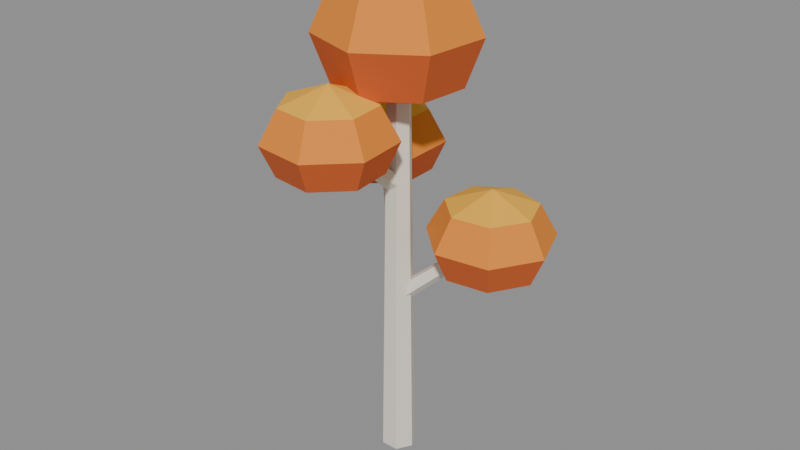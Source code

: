 # Source: tree_thin_fall.blend  (saved by Blender 5.2.45; exported with 4.5.12 LTS)
import bpy
from mathutils import Matrix  # noqa: F401  (used for matrix-valued properties, if any)

bpy.ops.wm.read_factory_settings(use_empty=True)
scene = bpy.context.scene
scene.name = 'Scene'

# ---- collections
col_col_lowpoly = bpy.data.collections.new('COL_LowPoly'); scene.collection.children.link(col_col_lowpoly)

# ---- images (referenced by path relative to the original .blend; pixels are not part of the script)
import os
ASSET_DIR = os.environ.get("B2B_ASSET_DIR", "")  # directory of the original .blend (textures are referenced by path, not embedded)
HERE = os.path.dirname(os.path.abspath(__file__))  # packed textures are extracted next to this script under _unpacked/

def load_image(name, relpath, width, height, colorspace="sRGB"):
    """Load a texture the original file referenced (path relative to the .blend, or extracted next to this script)."""
    p = next((c for c in (os.path.join(HERE, relpath), os.path.join(ASSET_DIR, relpath)) if relpath and os.path.exists(c)), "")
    if p:
        img = bpy.data.images.load(p, check_existing=True)
        img.name = name
    else:  # same state as the original file: an image datablock whose file is absent (Cycles renders it pink)
        img = bpy.data.images.new(name, width, height)
        img.source = "FILE"
        img.filepath = "//" + (relpath or name)
    img.colorspace_settings.name = colorspace
    return img
img_tree_thin_fall_basecolor = load_image('tree_thin_fall_BaseColor', '_unpacked/tree_thin_fall_BaseColor.60b9ffa3.png', 128, 32, 'sRGB')
img_tree_thin_fall_maskmap = load_image('tree_thin_fall_MaskMap', '_unpacked/tree_thin_fall_MaskMap.428802ce.png', 128, 32, 'Non-Color')

# ---- materials (node trees are filled in below, after node groups)
mat_m_tree_thin_fall = bpy.data.materials.new('M_tree_thin_fall')

# ---- material node trees
mat_m_tree_thin_fall.use_nodes = True; mat_m_tree_thin_fall.node_tree.nodes.clear()
_N = mat_m_tree_thin_fall.node_tree.nodes; _L = mat_m_tree_thin_fall.node_tree.links
n0 = _N.new('ShaderNodeBsdfPrincipled'); n0.name = 'Principled BSDF'; n0.location = (-200, 100)
n0.inputs[10].default_value = 0.005
n1 = _N.new('ShaderNodeOutputMaterial'); n1.name = 'Material Output'; n1.location = (200, 100)
n2 = _N.new('ShaderNodeTexImage'); n2.name = 'Image Texture'; n2.location = (0, 0)
n2.image = img_tree_thin_fall_basecolor
n2.interpolation = 'Closest'
n3 = _N.new('ShaderNodeTexImage'); n3.name = 'Image Texture.001'; n3.location = (0, 0)
n3.image = img_tree_thin_fall_maskmap
n3.interpolation = 'Closest'
n4 = _N.new('ShaderNodeSeparateColor'); n4.name = 'Separate Color'; n4.location = (0, 0)
n5 = _N.new('ShaderNodeMath'); n5.name = 'Math'; n5.location = (0, 0)
n5.operation = 'SUBTRACT'
n5.inputs[0].default_value = 1.0
_L.new(n0.outputs[0], n1.inputs[0])
_L.new(n2.outputs[0], n0.inputs[0])
_L.new(n3.outputs[0], n4.inputs[0])
_L.new(n4.outputs[0], n0.inputs[1])
_L.new(n3.outputs[1], n5.inputs[1])
_L.new(n5.outputs[0], n0.inputs[2])
n1.is_active_output = True

# ---- meshes
me_tree_thin_fall = bpy.data.meshes.new('tree_thin_fall')
me_tree_thin_fall.from_pydata([(0.01945, 0.0, 0.0), (-0.003047, 0.03897, 0.0), (-0.04805, 0.03897, 0.0), (-0.07055, 5.511e-18, 0.0), (-0.04805, -0.03897, 0.0), (-0.003047, -0.03897, 0.0), (0.004453, 0.0, 1.0), (-0.01055, 0.02598, 1.0), (-0.04055, 0.02598, 1.0), (-0.05555, 3.674e-18, 1.0), (-0.04055, -0.02598, 1.0), (-0.01055, -0.02598, 1.0), (-0.01045, 0.005496, 0.4308), (-0.02901, 0.02404, 0.4441), (-0.04279, 0.009362, 0.4655), (-0.03274, -0.01825, 0.4655), (-0.01275, -0.02064, 0.4441), (0.1995, 0.0819, 0.6313), (0.1883, 0.09303, 0.6393), (0.1801, 0.08422, 0.6521), (0.1861, 0.06765, 0.6521), (0.1981, 0.06621, 0.6393), (0.1904, 0.0786, 0.5348), (0.2765, 0.1689, 0.5708), (0.1735, 0.2022, 0.5708), (0.08318, 0.1425, 0.5708), (0.07363, 0.03458, 0.5708), (0.152, -0.04015, 0.5708), (0.2593, -0.02545, 0.5708), (0.3147, 0.06759, 0.5708), (0.3008, 0.1944, 0.65), (0.1687, 0.2371, 0.65), (0.05294, 0.1605, 0.65), (0.04069, 0.02216, 0.65), (0.1412, -0.07364, 0.65), (0.2787, -0.0548, 0.65), (0.3498, 0.06449, 0.65), (0.2699, 0.162, 0.7321), (0.1748, 0.1927, 0.7321), (0.09143, 0.1375, 0.7321), (0.08261, 0.03797, 0.7321), (0.155, -0.03101, 0.7321), (0.254, -0.01745, 0.7321), (0.3052, 0.06844, 0.7321), (0.1904, 0.0786, 0.7753), (-0.03786, 0.01033, 0.5808), (-0.04463, -0.01502, 0.5941), (-0.02503, -0.01961, 0.6155), (-0.006142, 0.0029, 0.6155), (-0.01407, 0.02141, 0.5941), (-0.1972, 0.1441, 0.7685), (-0.2013, 0.1289, 0.7764), (-0.1895, 0.1261, 0.7893), (-0.1782, 0.1396, 0.7893), (-0.183, 0.1507, 0.7764), (-0.1899, 0.1379, 0.672), (-0.07912, 0.1954, 0.708), (-0.1658, 0.2603, 0.708), (-0.2706, 0.233, 0.708), (-0.3146, 0.1341, 0.708), (-0.2647, 0.03798, 0.708), (-0.1584, 0.0171, 0.708), (-0.07582, 0.08717, 0.708), (-0.04788, 0.2117, 0.7872), (-0.159, 0.2949, 0.7872), (-0.2934, 0.2599, 0.7872), (-0.3498, 0.133, 0.7872), (-0.2858, 0.0098, 0.7872), (-0.1495, -0.01696, 0.7872), (-0.04366, 0.07287, 0.7872), (-0.08764, 0.191, 0.8693), (-0.1677, 0.2509, 0.8693), (-0.2644, 0.2257, 0.8693), (-0.305, 0.1344, 0.8693), (-0.2589, 0.04566, 0.8693), (-0.1608, 0.02639, 0.8693), (-0.08459, 0.09107, 0.8693), (-0.1899, 0.1379, 0.9125), (-0.02834, -0.01583, 0.7308), (-0.002994, -0.009019, 0.7441), (-0.008818, 0.01025, 0.7655), (-0.03776, 0.01535, 0.7655), (-0.04982, -0.0007616, 0.7441), (-0.06181, -0.2056, 0.9056), (-0.0466, -0.2016, 0.9136), (-0.0501, -0.19, 0.9264), (-0.06746, -0.1869, 0.9264), (-0.0747, -0.1966, 0.9136), (-0.06013, -0.1961, 0.8091), (-0.1843, -0.209, 0.8451), (-0.1275, -0.3012, 0.8451), (-0.01995, -0.3143, 0.8451), (0.0573, -0.2384, 0.8451), (0.04612, -0.1307, 0.8451), (-0.04507, -0.07226, 0.8451), (-0.1476, -0.1071, 0.8451), (-0.2193, -0.2127, 0.9243), (-0.1464, -0.3309, 0.9243), (-0.008612, -0.3476, 0.9243), (0.09042, -0.2503, 0.9243), (0.07608, -0.1122, 0.9243), (-0.04083, -0.03731, 0.9243), (-0.1723, -0.08202, 0.9243), (-0.1747, -0.208, 1.006), (-0.1223, -0.2931, 1.006), (-0.02304, -0.3052, 1.006), (0.04827, -0.2351, 1.006), (0.03794, -0.1357, 1.006), (-0.04623, -0.08179, 1.006), (-0.1409, -0.114, 1.006), (-0.06013, -0.1961, 1.05), (-0.02555, 0.0, 0.955), (0.1083, -0.08019, 1.01), (0.1206, 0.05462, 1.01), (0.02286, 0.1483, 1.01), (-0.1113, 0.1303, 1.01), (-0.1809, 0.01419, 1.01), (-0.1335, -0.1126, 1.01), (-0.004812, -0.1546, 1.01), (0.146, -0.1028, 1.131), (0.1618, 0.07003, 1.131), (0.03651, 0.1901, 1.131), (-0.1355, 0.1671, 1.131), (-0.2247, 0.01819, 1.131), (-0.164, -0.1444, 1.131), (0.001036, -0.1982, 1.131), (0.09797, -0.07402, 1.256), (0.1093, 0.05042, 1.256), (0.01913, 0.1369, 1.256), (-0.1047, 0.1203, 1.256), (-0.169, 0.0131, 1.256), (-0.1252, -0.104, 1.256), (-0.006407, -0.1427, 1.256), (-0.02555, 0.0, 1.322)], [], [(0, 1, 7, 6), (1, 2, 8, 7), (2, 3, 9, 8), (3, 4, 10, 9), (4, 5, 11, 10), (5, 0, 6, 11), (5, 4, 3, 2, 1, 0), (6, 7, 8, 9, 10, 11), (12, 13, 18, 17), (13, 14, 19, 18), (14, 15, 20, 19), (15, 16, 21, 20), (16, 12, 17, 21), (16, 15, 14, 13, 12), (17, 18, 19, 20, 21), (22, 24, 23), (22, 25, 24), (22, 26, 25), (22, 27, 26), (22, 28, 27), (22, 29, 28), (22, 23, 29), (23, 24, 31, 30), (24, 25, 32, 31), (25, 26, 33, 32), (26, 27, 34, 33), (27, 28, 35, 34), (28, 29, 36, 35), (29, 23, 30, 36), (30, 31, 38, 37), (31, 32, 39, 38), (32, 33, 40, 39), (33, 34, 41, 40), (34, 35, 42, 41), (35, 36, 43, 42), (36, 30, 37, 43), (37, 38, 44), (38, 39, 44), (39, 40, 44), (40, 41, 44), (41, 42, 44), (42, 43, 44), (43, 37, 44), (45, 46, 51, 50), (46, 47, 52, 51), (47, 48, 53, 52), (48, 49, 54, 53), (49, 45, 50, 54), (49, 48, 47, 46, 45), (50, 51, 52, 53, 54), (55, 57, 56), (55, 58, 57), (55, 59, 58), (55, 60, 59), (55, 61, 60), (55, 62, 61), (55, 56, 62), (56, 57, 64, 63), (57, 58, 65, 64), (58, 59, 66, 65), (59, 60, 67, 66), (60, 61, 68, 67), (61, 62, 69, 68), (62, 56, 63, 69), (63, 64, 71, 70), (64, 65, 72, 71), (65, 66, 73, 72), (66, 67, 74, 73), (67, 68, 75, 74), (68, 69, 76, 75), (69, 63, 70, 76), (70, 71, 77), (71, 72, 77), (72, 73, 77), (73, 74, 77), (74, 75, 77), (75, 76, 77), (76, 70, 77), (78, 79, 84, 83), (79, 80, 85, 84), (80, 81, 86, 85), (81, 82, 87, 86), (82, 78, 83, 87), (82, 81, 80, 79, 78), (83, 84, 85, 86, 87), (88, 90, 89), (88, 91, 90), (88, 92, 91), (88, 93, 92), (88, 94, 93), (88, 95, 94), (88, 89, 95), (89, 90, 97, 96), (90, 91, 98, 97), (91, 92, 99, 98), (92, 93, 100, 99), (93, 94, 101, 100), (94, 95, 102, 101), (95, 89, 96, 102), (96, 97, 104, 103), (97, 98, 105, 104), (98, 99, 106, 105), (99, 100, 107, 106), (100, 101, 108, 107), (101, 102, 109, 108), (102, 96, 103, 109), (103, 104, 110), (104, 105, 110), (105, 106, 110), (106, 107, 110), (107, 108, 110), (108, 109, 110), (109, 103, 110), (111, 113, 112), (111, 114, 113), (111, 115, 114), (111, 116, 115), (111, 117, 116), (111, 118, 117), (111, 112, 118), (112, 113, 120, 119), (113, 114, 121, 120), (114, 115, 122, 121), (115, 116, 123, 122), (116, 117, 124, 123), (117, 118, 125, 124), (118, 112, 119, 125), (119, 120, 127, 126), (120, 121, 128, 127), (121, 122, 129, 128), (122, 123, 130, 129), (123, 124, 131, 130), (124, 125, 132, 131), (125, 119, 126, 132), (126, 127, 133), (127, 128, 133), (128, 129, 133), (129, 130, 133), (130, 131, 133), (131, 132, 133), (132, 126, 133)])
_uv = me_tree_thin_fall.uv_layers.new(name='UVMap')
_uv.uv.foreach_set('vector', [0.5625, 0.75, 0.5625, 0.75, 0.5625, 0.75, 0.5625, 0.75, 0.6875, 0.75, 0.6875, 0.75, 0.6875, 0.75, 0.6875, 0.75, 0.5625, 0.75, 0.5625, 0.75, 0.5625, 0.75, 0.5625, 0.75, 0.5625, 0.75, 0.5625, 0.75, 0.5625, 0.75, 0.5625, 0.75, 0.5625, 0.75, 0.5625, 0.75, 0.5625, 0.75, 0.5625, 0.75, 0.5625, 0.75, 0.5625, 0.75, 0.5625, 0.75, 0.5625, 0.75, 0.5625, 0.75, 0.5625, 0.75, 0.5625, 0.75, 0.5625, 0.75, 0.5625, 0.75, 0.5625, 0.75, 0.5625, 0.75, 0.5625, 0.75, 0.5625, 0.75, 0.5625, 0.75, 0.5625, 0.75, 0.5625, 0.75, 0.5625, 0.75, 0.5625, 0.75, 0.5625, 0.75, 0.5625, 0.75, 0.5625, 0.75, 0.5625, 0.75, 0.5625, 0.75, 0.5625, 0.75, 0.5625, 0.75, 0.5625, 0.75, 0.5625, 0.75, 0.5625, 0.75, 0.5625, 0.75, 0.5625, 0.75, 0.5625, 0.75, 0.5625, 0.75, 0.5625, 0.75, 0.5625, 0.75, 0.5625, 0.75, 0.5625, 0.75, 0.5625, 0.75, 0.5625, 0.75, 0.5625, 0.75, 0.5625, 0.75, 0.5625, 0.75, 0.5625, 0.75, 0.5625, 0.75, 0.5625, 0.75, 0.5625, 0.75, 0.5625, 0.75, 0.6875, 0.25, 0.6875, 0.25, 0.6875, 0.25, 0.6875, 0.25, 0.6875, 0.25, 0.6875, 0.25, 0.6875, 0.25, 0.6875, 0.25, 0.6875, 0.25, 0.6875, 0.25, 0.6875, 0.25, 0.6875, 0.25, 0.6875, 0.25, 0.6875, 0.25, 0.6875, 0.25, 0.6875, 0.25, 0.6875, 0.25, 0.6875, 0.25, 0.6875, 0.25, 0.6875, 0.25, 0.6875, 0.25, 0.6875, 0.25, 0.6875, 0.25, 0.6875, 0.25, 0.6875, 0.25, 0.6875, 0.25, 0.6875, 0.25, 0.6875, 0.25, 0.6875, 0.25, 0.6875, 0.25, 0.6875, 0.25, 0.6875, 0.25, 0.6875, 0.25, 0.6875, 0.25, 0.6875, 0.25, 0.6875, 0.25, 0.6875, 0.25, 0.6875, 0.25, 0.6875, 0.25, 0.6875, 0.25, 0.6875, 0.25, 0.6875, 0.25, 0.6875, 0.25, 0.6875, 0.25, 0.6875, 0.25, 0.6875, 0.25, 0.6875, 0.25, 0.6875, 0.25, 0.6875, 0.25, 0.5625, 0.25, 0.5625, 0.25, 0.5625, 0.25, 0.5625, 0.25, 0.5625, 0.25, 0.5625, 0.25, 0.5625, 0.25, 0.5625, 0.25, 0.5625, 0.25, 0.5625, 0.25, 0.5625, 0.25, 0.5625, 0.25, 0.5625, 0.25, 0.5625, 0.25, 0.5625, 0.25, 0.5625, 0.25, 0.5625, 0.25, 0.5625, 0.25, 0.5625, 0.25, 0.5625, 0.25, 0.5625, 0.25, 0.5625, 0.25, 0.5625, 0.25, 0.5625, 0.25, 0.5625, 0.25, 0.5625, 0.25, 0.5625, 0.25, 0.5625, 0.25, 0.8125, 0.25, 0.8125, 0.25, 0.8125, 0.25, 0.8125, 0.25, 0.8125, 0.25, 0.8125, 0.25, 0.8125, 0.25, 0.8125, 0.25, 0.8125, 0.25, 0.8125, 0.25, 0.8125, 0.25, 0.8125, 0.25, 0.8125, 0.25, 0.8125, 0.25, 0.8125, 0.25, 0.8125, 0.25, 0.8125, 0.25, 0.8125, 0.25, 0.8125, 0.25, 0.8125, 0.25, 0.8125, 0.25, 0.5625, 0.75, 0.5625, 0.75, 0.5625, 0.75, 0.5625, 0.75, 0.5625, 0.75, 0.5625, 0.75, 0.5625, 0.75, 0.5625, 0.75, 0.5625, 0.75, 0.5625, 0.75, 0.5625, 0.75, 0.5625, 0.75, 0.5625, 0.75, 0.5625, 0.75, 0.5625, 0.75, 0.5625, 0.75, 0.5625, 0.75, 0.5625, 0.75, 0.5625, 0.75, 0.5625, 0.75, 0.5625, 0.75, 0.5625, 0.75, 0.5625, 0.75, 0.5625, 0.75, 0.5625, 0.75, 0.5625, 0.75, 0.5625, 0.75, 0.5625, 0.75, 0.5625, 0.75, 0.5625, 0.75, 0.6875, 0.25, 0.6875, 0.25, 0.6875, 0.25, 0.6875, 0.25, 0.6875, 0.25, 0.6875, 0.25, 0.6875, 0.25, 0.6875, 0.25, 0.6875, 0.25, 0.6875, 0.25, 0.6875, 0.25, 0.6875, 0.25, 0.6875, 0.25, 0.6875, 0.25, 0.6875, 0.25, 0.6875, 0.25, 0.6875, 0.25, 0.6875, 0.25, 0.6875, 0.25, 0.6875, 0.25, 0.6875, 0.25, 0.6875, 0.25, 0.6875, 0.25, 0.6875, 0.25, 0.6875, 0.25, 0.6875, 0.25, 0.6875, 0.25, 0.6875, 0.25, 0.6875, 0.25, 0.6875, 0.25, 0.6875, 0.25, 0.6875, 0.25, 0.6875, 0.25, 0.6875, 0.25, 0.6875, 0.25, 0.6875, 0.25, 0.6875, 0.25, 0.6875, 0.25, 0.6875, 0.25, 0.6875, 0.25, 0.6875, 0.25, 0.6875, 0.25, 0.6875, 0.25, 0.6875, 0.25, 0.6875, 0.25, 0.6875, 0.25, 0.6875, 0.25, 0.6875, 0.25, 0.6875, 0.25, 0.5625, 0.25, 0.5625, 0.25, 0.5625, 0.25, 0.5625, 0.25, 0.5625, 0.25, 0.5625, 0.25, 0.5625, 0.25, 0.5625, 0.25, 0.5625, 0.25, 0.5625, 0.25, 0.5625, 0.25, 0.5625, 0.25, 0.5625, 0.25, 0.5625, 0.25, 0.5625, 0.25, 0.5625, 0.25, 0.5625, 0.25, 0.5625, 0.25, 0.5625, 0.25, 0.5625, 0.25, 0.5625, 0.25, 0.5625, 0.25, 0.5625, 0.25, 0.5625, 0.25, 0.5625, 0.25, 0.5625, 0.25, 0.5625, 0.25, 0.5625, 0.25, 0.8125, 0.25, 0.8125, 0.25, 0.8125, 0.25, 0.8125, 0.25, 0.8125, 0.25, 0.8125, 0.25, 0.8125, 0.25, 0.8125, 0.25, 0.8125, 0.25, 0.8125, 0.25, 0.8125, 0.25, 0.8125, 0.25, 0.8125, 0.25, 0.8125, 0.25, 0.8125, 0.25, 0.8125, 0.25, 0.8125, 0.25, 0.8125, 0.25, 0.8125, 0.25, 0.8125, 0.25, 0.8125, 0.25, 0.5625, 0.75, 0.5625, 0.75, 0.5625, 0.75, 0.5625, 0.75, 0.5625, 0.75, 0.5625, 0.75, 0.5625, 0.75, 0.5625, 0.75, 0.5625, 0.75, 0.5625, 0.75, 0.5625, 0.75, 0.5625, 0.75, 0.5625, 0.75, 0.5625, 0.75, 0.5625, 0.75, 0.5625, 0.75, 0.5625, 0.75, 0.5625, 0.75, 0.5625, 0.75, 0.5625, 0.75, 0.5625, 0.75, 0.5625, 0.75, 0.5625, 0.75, 0.5625, 0.75, 0.5625, 0.75, 0.5625, 0.75, 0.5625, 0.75, 0.5625, 0.75, 0.5625, 0.75, 0.5625, 0.75, 0.6875, 0.25, 0.6875, 0.25, 0.6875, 0.25, 0.6875, 0.25, 0.6875, 0.25, 0.6875, 0.25, 0.6875, 0.25, 0.6875, 0.25, 0.6875, 0.25, 0.6875, 0.25, 0.6875, 0.25, 0.6875, 0.25, 0.6875, 0.25, 0.6875, 0.25, 0.6875, 0.25, 0.6875, 0.25, 0.6875, 0.25, 0.6875, 0.25, 0.6875, 0.25, 0.6875, 0.25, 0.6875, 0.25, 0.6875, 0.25, 0.6875, 0.25, 0.6875, 0.25, 0.6875, 0.25, 0.6875, 0.25, 0.6875, 0.25, 0.6875, 0.25, 0.6875, 0.25, 0.6875, 0.25, 0.6875, 0.25, 0.6875, 0.25, 0.6875, 0.25, 0.6875, 0.25, 0.6875, 0.25, 0.6875, 0.25, 0.6875, 0.25, 0.6875, 0.25, 0.6875, 0.25, 0.6875, 0.25, 0.6875, 0.25, 0.6875, 0.25, 0.6875, 0.25, 0.6875, 0.25, 0.6875, 0.25, 0.6875, 0.25, 0.6875, 0.25, 0.6875, 0.25, 0.6875, 0.25, 0.5625, 0.25, 0.5625, 0.25, 0.5625, 0.25, 0.5625, 0.25, 0.5625, 0.25, 0.5625, 0.25, 0.5625, 0.25, 0.5625, 0.25, 0.5625, 0.25, 0.5625, 0.25, 0.5625, 0.25, 0.5625, 0.25, 0.5625, 0.25, 0.5625, 0.25, 0.5625, 0.25, 0.5625, 0.25, 0.5625, 0.25, 0.5625, 0.25, 0.5625, 0.25, 0.5625, 0.25, 0.5625, 0.25, 0.5625, 0.25, 0.5625, 0.25, 0.5625, 0.25, 0.5625, 0.25, 0.5625, 0.25, 0.5625, 0.25, 0.5625, 0.25, 0.8125, 0.25, 0.8125, 0.25, 0.8125, 0.25, 0.8125, 0.25, 0.8125, 0.25, 0.8125, 0.25, 0.8125, 0.25, 0.8125, 0.25, 0.8125, 0.25, 0.8125, 0.25, 0.8125, 0.25, 0.8125, 0.25, 0.8125, 0.25, 0.8125, 0.25, 0.8125, 0.25, 0.8125, 0.25, 0.8125, 0.25, 0.8125, 0.25, 0.8125, 0.25, 0.8125, 0.25, 0.8125, 0.25, 0.6875, 0.25, 0.6875, 0.25, 0.6875, 0.25, 0.6875, 0.25, 0.6875, 0.25, 0.6875, 0.25, 0.6875, 0.25, 0.6875, 0.25, 0.6875, 0.25, 0.6875, 0.25, 0.6875, 0.25, 0.6875, 0.25, 0.6875, 0.25, 0.6875, 0.25, 0.6875, 0.25, 0.6875, 0.25, 0.6875, 0.25, 0.6875, 0.25, 0.6875, 0.25, 0.6875, 0.25, 0.6875, 0.25, 0.6875, 0.25, 0.6875, 0.25, 0.6875, 0.25, 0.6875, 0.25, 0.6875, 0.25, 0.6875, 0.25, 0.6875, 0.25, 0.6875, 0.25, 0.6875, 0.25, 0.6875, 0.25, 0.6875, 0.25, 0.6875, 0.25, 0.6875, 0.25, 0.6875, 0.25, 0.6875, 0.25, 0.6875, 0.25, 0.6875, 0.25, 0.6875, 0.25, 0.6875, 0.25, 0.6875, 0.25, 0.6875, 0.25, 0.6875, 0.25, 0.6875, 0.25, 0.6875, 0.25, 0.6875, 0.25, 0.6875, 0.25, 0.6875, 0.25, 0.6875, 0.25, 0.5625, 0.25, 0.5625, 0.25, 0.5625, 0.25, 0.5625, 0.25, 0.5625, 0.25, 0.5625, 0.25, 0.5625, 0.25, 0.5625, 0.25, 0.5625, 0.25, 0.5625, 0.25, 0.5625, 0.25, 0.5625, 0.25, 0.5625, 0.25, 0.5625, 0.25, 0.5625, 0.25, 0.5625, 0.25, 0.5625, 0.25, 0.5625, 0.25, 0.5625, 0.25, 0.5625, 0.25, 0.5625, 0.25, 0.5625, 0.25, 0.5625, 0.25, 0.5625, 0.25, 0.5625, 0.25, 0.5625, 0.25, 0.5625, 0.25, 0.5625, 0.25, 0.8125, 0.25, 0.8125, 0.25, 0.8125, 0.25, 0.8125, 0.25, 0.8125, 0.25, 0.8125, 0.25, 0.8125, 0.25, 0.8125, 0.25, 0.8125, 0.25, 0.8125, 0.25, 0.8125, 0.25, 0.8125, 0.25, 0.8125, 0.25, 0.8125, 0.25, 0.8125, 0.25, 0.8125, 0.25, 0.8125, 0.25, 0.8125, 0.25, 0.8125, 0.25, 0.8125, 0.25, 0.8125, 0.25])
me_tree_thin_fall.materials.append(mat_m_tree_thin_fall)
me_tree_thin_fall.update()

# ---- objects
ob_tree_thin_fall = bpy.data.objects.new('tree_thin_fall', me_tree_thin_fall)

# ---- transforms, parenting, visibility, modifiers, constraints
ob_tree_thin_fall.location = (0.0, 0.0, 0.0)

# ---- collection membership
col_col_lowpoly.objects.link(ob_tree_thin_fall)

# ---- scene / render settings (as saved in the file)
scene.frame_start = 1; scene.frame_end = 250; scene.frame_set(1)
scene.render.engine = 'BLENDER_EEVEE_NEXT'
scene.render.bake_bias = 0.0
scene.render.bake_samples = 0
scene.render.compositor_device = 'GPU'
scene.eevee.use_volume_custom_range = False
scene.eevee.fast_gi_thickness_near = 0.1
scene.eevee.fast_gi_thickness_far = 0.0
scene.eevee.ray_tracing_options.screen_trace_thickness = 0.1
bpy.context.view_layer.update()

# ---- added for rendering (the .blend has no active camera and no usable light): camera, sun + grey world if the file has none
cam_auto = bpy.data.cameras.new('AutoCamera')
cam_auto.lens = 50.0
cam_auto.sensor_width = 36.0
cam_auto.clip_end = 1000.0
ob_auto_camera = bpy.data.objects.new('AutoCamera', cam_auto)
scene.collection.objects.link(ob_auto_camera)
ob_auto_camera.location = (1.50642, -1.83408, 1.86634)
ob_auto_camera.rotation_euler = (1.09748, -7.21219e-08, 0.694738)
scene.camera = ob_auto_camera
light_auto_sun = bpy.data.lights.new('AutoSun', 'SUN')
light_auto_sun.energy = 3.0
light_auto_sun.angle = 0.0523599
ob_auto_sun = bpy.data.objects.new('AutoSun', light_auto_sun)
scene.collection.objects.link(ob_auto_sun)
ob_auto_sun.rotation_euler = (0.872665, 0.174533, 0.523599)
if scene.world is None:
    world_auto = bpy.data.worlds.new('AutoWorld')
    world_auto.color = (0.3, 0.3, 0.3)
    scene.world = world_auto
bpy.context.view_layer.update()
